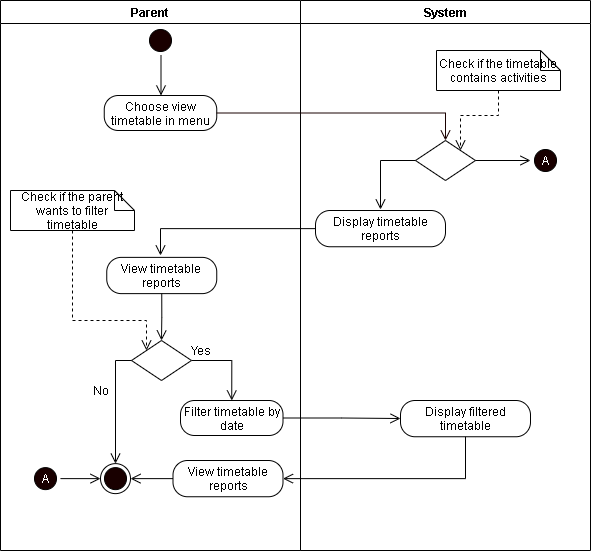

The diagram above was exported from draw.io. Its source (the exported page's mxGraphModel, read from the mxfile embedded in the PNG):
<mxGraphModel dx="942" dy="642" grid="1" gridSize="10" guides="1" tooltips="1" connect="1" arrows="1" fold="1" page="1" pageScale="1" pageWidth="850" pageHeight="1100" math="0" shadow="0">
  <root>
    <mxCell id="yu_HC3hMtSEknBBQ3dqI-0" />
    <mxCell id="yu_HC3hMtSEknBBQ3dqI-1" parent="yu_HC3hMtSEknBBQ3dqI-0" />
    <mxCell id="gG6dCWbmVfNIeSo6yC9t-0" value="Parent" style="swimlane;startSize=23;" vertex="1" parent="yu_HC3hMtSEknBBQ3dqI-1">
      <mxGeometry x="110" y="20" width="300" height="550" as="geometry" />
    </mxCell>
    <mxCell id="gG6dCWbmVfNIeSo6yC9t-1" value="" style="ellipse;html=1;shape=startState;fillColor=#190000;" vertex="1" parent="gG6dCWbmVfNIeSo6yC9t-0">
      <mxGeometry x="145" y="25" width="30" height="30" as="geometry" />
    </mxCell>
    <mxCell id="gG6dCWbmVfNIeSo6yC9t-2" value="" style="edgeStyle=orthogonalEdgeStyle;html=1;verticalAlign=bottom;endArrow=open;endSize=8;" edge="1" parent="gG6dCWbmVfNIeSo6yC9t-0">
      <mxGeometry relative="1" as="geometry">
        <mxPoint x="160.5" y="95" as="targetPoint" />
        <mxPoint x="160.5" y="55" as="sourcePoint" />
      </mxGeometry>
    </mxCell>
    <mxCell id="gG6dCWbmVfNIeSo6yC9t-3" value="Choose view timetable in menu" style="rounded=1;whiteSpace=wrap;html=1;arcSize=40;" vertex="1" parent="gG6dCWbmVfNIeSo6yC9t-0">
      <mxGeometry x="103.75" y="95" width="112.5" height="35" as="geometry" />
    </mxCell>
    <mxCell id="I69f_3XLhw5XzQb5VHNj-13" value="View timetable reports" style="rounded=1;whiteSpace=wrap;html=1;arcSize=40;" vertex="1" parent="gG6dCWbmVfNIeSo6yC9t-0">
      <mxGeometry x="106.25" y="256.88" width="110" height="36.25" as="geometry" />
    </mxCell>
    <mxCell id="wqMjycdXQ8S1CpPCIR-V-1" value="Filter timetable by date" style="rounded=1;whiteSpace=wrap;html=1;arcSize=40;" vertex="1" parent="gG6dCWbmVfNIeSo6yC9t-0">
      <mxGeometry x="180" y="400" width="102.5" height="35" as="geometry" />
    </mxCell>
    <mxCell id="wqMjycdXQ8S1CpPCIR-V-4" style="edgeStyle=orthogonalEdgeStyle;rounded=0;orthogonalLoop=1;jettySize=auto;html=1;exitX=1;exitY=0.5;exitDx=0;exitDy=0;entryX=0.5;entryY=0;entryDx=0;entryDy=0;endArrow=open;endFill=0;endSize=8;" edge="1" parent="gG6dCWbmVfNIeSo6yC9t-0" source="wqMjycdXQ8S1CpPCIR-V-2" target="wqMjycdXQ8S1CpPCIR-V-1">
      <mxGeometry relative="1" as="geometry" />
    </mxCell>
    <mxCell id="wqMjycdXQ8S1CpPCIR-V-2" value="" style="rhombus;whiteSpace=wrap;html=1;" vertex="1" parent="gG6dCWbmVfNIeSo6yC9t-0">
      <mxGeometry x="131" y="340" width="60" height="40" as="geometry" />
    </mxCell>
    <mxCell id="iw0QOxIJUoVQpNMuuDg9-1" style="edgeStyle=orthogonalEdgeStyle;rounded=0;orthogonalLoop=1;jettySize=auto;html=1;exitX=0;exitY=0.5;exitDx=0;exitDy=0;entryX=1;entryY=0.5;entryDx=0;entryDy=0;endArrow=open;endFill=0;endSize=8;" edge="1" parent="gG6dCWbmVfNIeSo6yC9t-0" source="wqMjycdXQ8S1CpPCIR-V-8" target="iw0QOxIJUoVQpNMuuDg9-0">
      <mxGeometry relative="1" as="geometry" />
    </mxCell>
    <mxCell id="wqMjycdXQ8S1CpPCIR-V-8" value="View timetable reports" style="rounded=1;whiteSpace=wrap;html=1;arcSize=40;" vertex="1" parent="gG6dCWbmVfNIeSo6yC9t-0">
      <mxGeometry x="172.5" y="460" width="110" height="36.25" as="geometry" />
    </mxCell>
    <mxCell id="iw0QOxIJUoVQpNMuuDg9-0" value="" style="ellipse;html=1;shape=endState;fillColor=#190000;" vertex="1" parent="gG6dCWbmVfNIeSo6yC9t-0">
      <mxGeometry x="100" y="463.12" width="30" height="30" as="geometry" />
    </mxCell>
    <mxCell id="wqMjycdXQ8S1CpPCIR-V-3" style="edgeStyle=orthogonalEdgeStyle;rounded=0;orthogonalLoop=1;jettySize=auto;html=1;exitX=0;exitY=0.5;exitDx=0;exitDy=0;endArrow=open;endFill=0;endSize=8;entryX=0.5;entryY=0;entryDx=0;entryDy=0;" edge="1" parent="gG6dCWbmVfNIeSo6yC9t-0" source="wqMjycdXQ8S1CpPCIR-V-2" target="iw0QOxIJUoVQpNMuuDg9-0">
      <mxGeometry relative="1" as="geometry">
        <mxPoint x="60" y="390" as="targetPoint" />
        <Array as="points">
          <mxPoint x="115" y="360" />
        </Array>
      </mxGeometry>
    </mxCell>
    <mxCell id="AEAqTeFLoiShnuU30y54-2" style="edgeStyle=orthogonalEdgeStyle;rounded=0;orthogonalLoop=1;jettySize=auto;html=1;exitX=1;exitY=0.5;exitDx=0;exitDy=0;entryX=0;entryY=0.5;entryDx=0;entryDy=0;endArrow=open;endFill=0;endSize=8;" edge="1" parent="gG6dCWbmVfNIeSo6yC9t-0" source="AEAqTeFLoiShnuU30y54-1" target="iw0QOxIJUoVQpNMuuDg9-0">
      <mxGeometry relative="1" as="geometry" />
    </mxCell>
    <mxCell id="AEAqTeFLoiShnuU30y54-1" value="&lt;font color=&quot;#ffffff&quot;&gt;A&lt;/font&gt;" style="ellipse;html=1;shape=startState;fillColor=#190000;" vertex="1" parent="gG6dCWbmVfNIeSo6yC9t-0">
      <mxGeometry x="30" y="463.12" width="30" height="30" as="geometry" />
    </mxCell>
    <mxCell id="ia753YMyAhqxnpLcRq7y-1" style="edgeStyle=orthogonalEdgeStyle;rounded=0;orthogonalLoop=1;jettySize=auto;html=1;exitX=0.5;exitY=1;exitDx=0;exitDy=0;exitPerimeter=0;entryX=0;entryY=0;entryDx=0;entryDy=0;endArrow=open;endFill=0;endSize=8;dashed=1;" edge="1" parent="gG6dCWbmVfNIeSo6yC9t-0" source="ia753YMyAhqxnpLcRq7y-0" target="wqMjycdXQ8S1CpPCIR-V-2">
      <mxGeometry relative="1" as="geometry">
        <Array as="points">
          <mxPoint x="72" y="320" />
          <mxPoint x="146" y="320" />
        </Array>
      </mxGeometry>
    </mxCell>
    <mxCell id="ia753YMyAhqxnpLcRq7y-0" value="Check if the parent wants to filter timetable" style="shape=note;size=20;whiteSpace=wrap;html=1;strokeWidth=1;" vertex="1" parent="gG6dCWbmVfNIeSo6yC9t-0">
      <mxGeometry x="10" y="190" width="124.01" height="40" as="geometry" />
    </mxCell>
    <mxCell id="gG6dCWbmVfNIeSo6yC9t-15" value="System" style="swimlane;" vertex="1" parent="yu_HC3hMtSEknBBQ3dqI-1">
      <mxGeometry x="410" y="20" width="290" height="550" as="geometry" />
    </mxCell>
    <mxCell id="I69f_3XLhw5XzQb5VHNj-6" value="" style="rhombus;whiteSpace=wrap;html=1;" vertex="1" parent="gG6dCWbmVfNIeSo6yC9t-15">
      <mxGeometry x="115" y="140" width="60" height="40" as="geometry" />
    </mxCell>
    <mxCell id="I69f_3XLhw5XzQb5VHNj-9" value="Display timetable reports" style="rounded=1;whiteSpace=wrap;html=1;arcSize=40;" vertex="1" parent="gG6dCWbmVfNIeSo6yC9t-15">
      <mxGeometry x="15" y="210" width="130" height="36.25" as="geometry" />
    </mxCell>
    <mxCell id="I69f_3XLhw5XzQb5VHNj-7" style="edgeStyle=orthogonalEdgeStyle;rounded=0;orthogonalLoop=1;jettySize=auto;html=1;exitX=0;exitY=0.5;exitDx=0;exitDy=0;endArrow=open;endFill=0;endSize=8;" edge="1" parent="gG6dCWbmVfNIeSo6yC9t-15" source="I69f_3XLhw5XzQb5VHNj-6">
      <mxGeometry relative="1" as="geometry">
        <mxPoint x="80" y="209" as="targetPoint" />
      </mxGeometry>
    </mxCell>
    <mxCell id="wqMjycdXQ8S1CpPCIR-V-6" value="Display filtered timetable" style="rounded=1;whiteSpace=wrap;html=1;arcSize=40;" vertex="1" parent="gG6dCWbmVfNIeSo6yC9t-15">
      <mxGeometry x="100" y="400" width="130" height="36.25" as="geometry" />
    </mxCell>
    <mxCell id="AEAqTeFLoiShnuU30y54-0" value="&lt;font color=&quot;#ffffff&quot;&gt;A&lt;/font&gt;" style="ellipse;html=1;shape=startState;fillColor=#190000;" vertex="1" parent="gG6dCWbmVfNIeSo6yC9t-15">
      <mxGeometry x="230" y="145" width="30" height="30" as="geometry" />
    </mxCell>
    <mxCell id="ia753YMyAhqxnpLcRq7y-5" style="edgeStyle=orthogonalEdgeStyle;rounded=0;orthogonalLoop=1;jettySize=auto;html=1;exitX=0.5;exitY=1;exitDx=0;exitDy=0;exitPerimeter=0;entryX=1;entryY=0;entryDx=0;entryDy=0;dashed=1;endArrow=open;endFill=0;endSize=8;" edge="1" parent="gG6dCWbmVfNIeSo6yC9t-15" source="ia753YMyAhqxnpLcRq7y-4" target="I69f_3XLhw5XzQb5VHNj-6">
      <mxGeometry relative="1" as="geometry" />
    </mxCell>
    <mxCell id="ia753YMyAhqxnpLcRq7y-4" value="Check if the timetable contains activities" style="shape=note;size=20;whiteSpace=wrap;html=1;strokeWidth=1;" vertex="1" parent="gG6dCWbmVfNIeSo6yC9t-15">
      <mxGeometry x="135.99" y="50" width="124.01" height="40" as="geometry" />
    </mxCell>
    <mxCell id="gG6dCWbmVfNIeSo6yC9t-21" style="edgeStyle=orthogonalEdgeStyle;rounded=0;orthogonalLoop=1;jettySize=auto;html=1;exitX=1;exitY=0.5;exitDx=0;exitDy=0;entryX=0.5;entryY=0;entryDx=0;entryDy=0;fontColor=#FFFFFF;endArrow=open;endFill=0;endSize=8;strokeColor=#190000;" edge="1" parent="yu_HC3hMtSEknBBQ3dqI-1" source="gG6dCWbmVfNIeSo6yC9t-3" target="I69f_3XLhw5XzQb5VHNj-6">
      <mxGeometry relative="1" as="geometry" />
    </mxCell>
    <mxCell id="I69f_3XLhw5XzQb5VHNj-8" style="edgeStyle=orthogonalEdgeStyle;rounded=0;orthogonalLoop=1;jettySize=auto;html=1;exitX=1;exitY=0.5;exitDx=0;exitDy=0;endArrow=open;endFill=0;endSize=8;" edge="1" parent="yu_HC3hMtSEknBBQ3dqI-1" source="I69f_3XLhw5XzQb5VHNj-6">
      <mxGeometry relative="1" as="geometry">
        <mxPoint x="640" y="180" as="targetPoint" />
      </mxGeometry>
    </mxCell>
    <mxCell id="I69f_3XLhw5XzQb5VHNj-10" style="edgeStyle=orthogonalEdgeStyle;rounded=0;orthogonalLoop=1;jettySize=auto;html=1;exitX=0;exitY=0.5;exitDx=0;exitDy=0;endArrow=open;endFill=0;endSize=8;entryX=0.5;entryY=0;entryDx=0;entryDy=0;" edge="1" parent="yu_HC3hMtSEknBBQ3dqI-1" source="I69f_3XLhw5XzQb5VHNj-9">
      <mxGeometry relative="1" as="geometry">
        <mxPoint x="270" y="275" as="targetPoint" />
      </mxGeometry>
    </mxCell>
    <mxCell id="wqMjycdXQ8S1CpPCIR-V-0" style="edgeStyle=orthogonalEdgeStyle;rounded=0;orthogonalLoop=1;jettySize=auto;html=1;exitX=0.5;exitY=1;exitDx=0;exitDy=0;endArrow=open;endFill=0;endSize=8;" edge="1" parent="yu_HC3hMtSEknBBQ3dqI-1" source="I69f_3XLhw5XzQb5VHNj-13">
      <mxGeometry relative="1" as="geometry">
        <mxPoint x="271" y="360" as="targetPoint" />
      </mxGeometry>
    </mxCell>
    <mxCell id="wqMjycdXQ8S1CpPCIR-V-5" style="edgeStyle=orthogonalEdgeStyle;rounded=0;orthogonalLoop=1;jettySize=auto;html=1;exitX=1;exitY=0.5;exitDx=0;exitDy=0;endArrow=open;endFill=0;endSize=8;" edge="1" parent="yu_HC3hMtSEknBBQ3dqI-1" source="wqMjycdXQ8S1CpPCIR-V-1">
      <mxGeometry relative="1" as="geometry">
        <mxPoint x="510" y="438" as="targetPoint" />
      </mxGeometry>
    </mxCell>
    <mxCell id="wqMjycdXQ8S1CpPCIR-V-7" style="edgeStyle=orthogonalEdgeStyle;rounded=0;orthogonalLoop=1;jettySize=auto;html=1;exitX=0.5;exitY=1;exitDx=0;exitDy=0;endArrow=open;endFill=0;endSize=8;entryX=1;entryY=0.5;entryDx=0;entryDy=0;" edge="1" parent="yu_HC3hMtSEknBBQ3dqI-1" source="wqMjycdXQ8S1CpPCIR-V-6" target="wqMjycdXQ8S1CpPCIR-V-8">
      <mxGeometry relative="1" as="geometry">
        <mxPoint x="260" y="510" as="targetPoint" />
      </mxGeometry>
    </mxCell>
    <mxCell id="ia753YMyAhqxnpLcRq7y-2" value="Yes" style="text;html=1;align=center;verticalAlign=middle;resizable=0;points=[];autosize=1;strokeColor=none;" vertex="1" parent="yu_HC3hMtSEknBBQ3dqI-1">
      <mxGeometry x="290" y="360" width="40" height="20" as="geometry" />
    </mxCell>
    <mxCell id="ia753YMyAhqxnpLcRq7y-3" value="No" style="text;html=1;align=center;verticalAlign=middle;resizable=0;points=[];autosize=1;strokeColor=none;" vertex="1" parent="yu_HC3hMtSEknBBQ3dqI-1">
      <mxGeometry x="195" y="400" width="30" height="20" as="geometry" />
    </mxCell>
  </root>
</mxGraphModel>